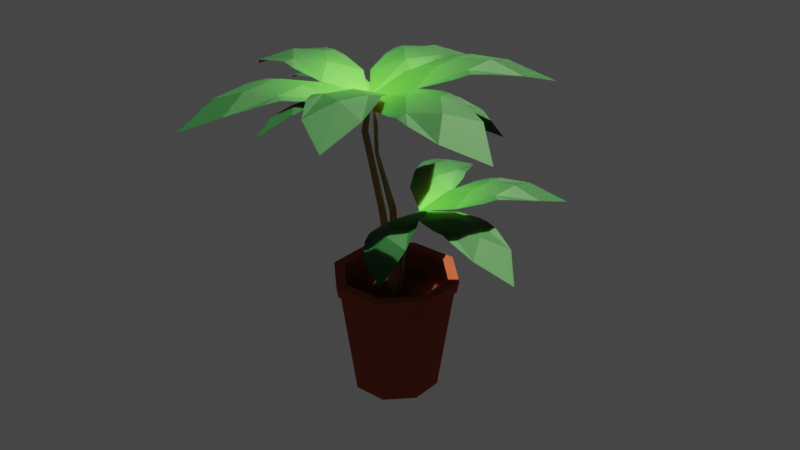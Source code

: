 # Source: Low_poly_plant.blend  (saved by Blender 2.92.15; exported with 4.5.12 LTS)
import bpy
from mathutils import Matrix  # noqa: F401  (used for matrix-valued properties, if any)

bpy.ops.wm.read_factory_settings(use_empty=True)
scene = bpy.context.scene
scene.name = 'Scene'

# ---- collections
col_collection = bpy.data.collections.new('Collection'); scene.collection.children.link(col_collection)
col_leaves = bpy.data.collections.new('leaves'); scene.collection.children.link(col_leaves)

# ---- materials (node trees are filled in below, after node groups)
mat_ceramique = bpy.data.materials.new('ceramique')
mat_ceramique.use_transparent_shadow = False
mat_dirt = bpy.data.materials.new('dirt')
mat_dirt.use_transparent_shadow = False
mat_bark__i_dunno__i_guess_thats_how_its_called = bpy.data.materials.new('bark? i dunno, i guess thats how its called')
mat_bark__i_dunno__i_guess_thats_how_its_called.use_transparent_shadow = False
mat_leaf = bpy.data.materials.new('leaf')
mat_leaf.use_transparent_shadow = False
mat_leaf.use_raytrace_refraction = True
mat_leaf.use_screen_refraction = True
mat_leaf.use_sss_translucency = True
mat_leaf.thickness_mode = 'SLAB'
mat_leaf.use_thickness_from_shadow = True
mat_leaf.pass_index = 5

# ---- node groups
ng_auto_smooth = bpy.data.node_groups.new('Auto Smooth', 'GeometryNodeTree')
_s = ng_auto_smooth.interface.new_socket(name='Geometry', in_out='OUTPUT', socket_type='NodeSocketGeometry')
_s = ng_auto_smooth.interface.new_socket(name='Geometry', in_out='INPUT', socket_type='NodeSocketGeometry')
_s = ng_auto_smooth.interface.new_socket(name='Angle', in_out='INPUT', socket_type='NodeSocketFloat')
_s.subtype = 'ANGLE'
_s.min_value = 0.0
_s.max_value = 3.142
ng_auto_smooth.is_modifier = True
_N = ng_auto_smooth.nodes; _L = ng_auto_smooth.links
n0 = _N.new('NodeGroupOutput'); n0.name = 'Group Output'; n0.location = (480, -100)
n1 = _N.new('NodeGroupInput'); n1.name = 'Group Input'; n1.location = (-420, -300)
n2 = _N.new('NodeGroupInput'); n2.name = 'Group Input.001'; n2.location = (-60, -100)
n3 = _N.new('GeometryNodeSetShadeSmooth'); n3.name = 'Set Shade Smooth'; n3.location = (120, -100)
n3.domain = 'EDGE'
n4 = _N.new('GeometryNodeSetShadeSmooth'); n4.name = 'Set Shade Smooth.001'; n4.location = (300, -100)
n5 = _N.new('GeometryNodeInputMeshEdgeAngle'); n5.name = 'Edge Angle'; n5.location = (-420, -220)
n6 = _N.new('GeometryNodeInputEdgeSmooth'); n6.name = 'Is Edge Smooth'; n6.location = (-60, -160)
n7 = _N.new('GeometryNodeInputShadeSmooth'); n7.name = 'Is Face Smooth'; n7.location = (-240, -340)
n8 = _N.new('FunctionNodeBooleanMath'); n8.name = 'Boolean Math'; n8.location = (-60, -220)
n9 = _N.new('FunctionNodeCompare'); n9.name = 'Compare'; n9.location = (-240, -180)
n9.operation = 'LESS_EQUAL'
_L.new(n5.outputs[0], n9.inputs[0])
_L.new(n4.outputs[0], n0.inputs[0])
_L.new(n1.outputs[1], n9.inputs[1])
_L.new(n9.outputs[0], n8.inputs[0])
_L.new(n7.outputs[0], n8.inputs[1])
_L.new(n2.outputs[0], n3.inputs[0])
_L.new(n6.outputs[0], n3.inputs[1])
_L.new(n3.outputs[0], n4.inputs[0])
_L.new(n8.outputs[0], n3.inputs[2])
n0.is_active_output = True

# ---- material node trees
mat_ceramique.use_nodes = True; mat_ceramique.node_tree.nodes.clear()
_N = mat_ceramique.node_tree.nodes; _L = mat_ceramique.node_tree.links
n0 = _N.new('ShaderNodeBsdfPrincipled'); n0.name = 'Principled BSDF'; n0.location = (10, 300)
n0.distribution = 'GGX'
n0.subsurface_method = 'BURLEY'
n0.inputs[0].default_value = (0.4446, 0.07837, 0.03479, 1.0)
n0.inputs[1].default_value = 0.3955
n0.inputs[2].default_value = 0.9727
n0.inputs[3].default_value = 1.45
n0.inputs[8].default_value = 1.0
n0.inputs[20].default_value = 0.0
n0.inputs[27].default_value = (0.0, 0.0, 0.0, 1.0)
n0.inputs[28].default_value = 1.0
n1 = _N.new('ShaderNodeOutputMaterial'); n1.name = 'Material Output'; n1.location = (300, 300)
_L.new(n0.outputs[0], n1.inputs[0])
n1.is_active_output = True
mat_dirt.use_nodes = True; mat_dirt.node_tree.nodes.clear()
_N = mat_dirt.node_tree.nodes; _L = mat_dirt.node_tree.links
n0 = _N.new('ShaderNodeBsdfPrincipled'); n0.name = 'Principled BSDF'; n0.location = (10, 300)
n0.distribution = 'GGX'
n0.subsurface_method = 'BURLEY'
n0.inputs[0].default_value = (0.08483, 0.0229, 0.007052, 1.0)
n0.inputs[2].default_value = 1.0
n0.inputs[3].default_value = 1.45
n0.inputs[8].default_value = 1.0
n0.inputs[10].default_value = 0.4
n0.inputs[27].default_value = (0.0, 0.0, 0.0, 1.0)
n0.inputs[28].default_value = 1.0
n1 = _N.new('ShaderNodeOutputMaterial'); n1.name = 'Material Output'; n1.location = (300, 300)
_L.new(n0.outputs[0], n1.inputs[0])
n1.is_active_output = True
mat_bark__i_dunno__i_guess_thats_how_its_called.use_nodes = True; mat_bark__i_dunno__i_guess_thats_how_its_called.node_tree.nodes.clear()
_N = mat_bark__i_dunno__i_guess_thats_how_its_called.node_tree.nodes; _L = mat_bark__i_dunno__i_guess_thats_how_its_called.node_tree.links
n0 = _N.new('ShaderNodeBsdfPrincipled'); n0.name = 'Principled BSDF'; n0.location = (10, 300)
n0.distribution = 'GGX'
n0.subsurface_method = 'BURLEY'
n0.inputs[0].default_value = (0.2831, 0.1664, 0.0786, 1.0)
n0.inputs[2].default_value = 1.0
n0.inputs[3].default_value = 1.45
n0.inputs[8].default_value = 1.0
n0.inputs[10].default_value = 0.6
n0.inputs[27].default_value = (0.0, 0.0, 0.0, 1.0)
n0.inputs[28].default_value = 1.0
n1 = _N.new('ShaderNodeOutputMaterial'); n1.name = 'Material Output'; n1.location = (300, 300)
_L.new(n0.outputs[0], n1.inputs[0])
n1.is_active_output = True
mat_leaf.use_nodes = True; mat_leaf.node_tree.nodes.clear()
_N = mat_leaf.node_tree.nodes; _L = mat_leaf.node_tree.links
n0 = _N.new('ShaderNodeBsdfPrincipled'); n0.name = 'Principled BSDF'; n0.location = (10, 300)
n0.distribution = 'GGX'
n0.subsurface_method = 'BURLEY'
n0.inputs[1].default_value = 0.4
n0.inputs[2].default_value = 0.6318
n0.inputs[3].default_value = 1.45
n0.inputs[8].default_value = 1.0
n0.inputs[10].default_value = 0.65
n0.inputs[27].default_value = (0.0, 0.0, 0.0, 1.0)
n0.inputs[28].default_value = 1.0
n1 = _N.new('ShaderNodeOutputMaterial'); n1.name = 'Material Output'; n1.location = (300, 300)
n2 = _N.new('ShaderNodeValToRGB'); n2.name = 'ColorRamp'; n2.location = (-432, 298)
while len(n2.color_ramp.elements) > 1: n2.color_ramp.elements.remove(n2.color_ramp.elements[-1])
n2.color_ramp.elements[0].position = 0.0; n2.color_ramp.elements[0].color = (0.01472, 0.1165, 0.03263, 1.0)
_e = n2.color_ramp.elements.new(1.0); _e.color = (0.1136, 1.0, 0.05593, 1.0)
n3 = _N.new('ShaderNodeTexGradient'); n3.name = 'Gradient Texture'; n3.location = (-684, 332)
n3.gradient_type = 'QUADRATIC_SPHERE'
n4 = _N.new('ShaderNodeTexCoord'); n4.name = 'Texture Coordinate'; n4.location = (-1184, 393)
n5 = _N.new('ShaderNodeMapping'); n5.name = 'Mapping'; n5.location = (-974, 410)
n5.width = 240
n6 = _N.new('ShaderNodeMix'); n6.name = 'Mix'; n6.location = (-160, 180)
n6.data_type = 'RGBA'
n6.inputs[0].default_value = 0.65
_L.new(n0.outputs[0], n1.inputs[0])
_L.new(n3.outputs[0], n2.inputs[0])
_L.new(n5.outputs[0], n3.inputs[0])
_L.new(n4.outputs[2], n5.inputs[0])
_L.new(n2.outputs[0], n6.inputs[6])
_L.new(n2.outputs[0], n6.inputs[7])
_L.new(n6.outputs[2], n0.inputs[0])
n1.is_active_output = True

# ---- world
world_world = bpy.data.worlds.new('World'); scene.world = world_world
world_world.use_nodes = True; world_world.node_tree.nodes.clear()
_N = world_world.node_tree.nodes; _L = world_world.node_tree.links
n0 = _N.new('ShaderNodeOutputWorld'); n0.name = 'World Output'; n0.location = (300, 300)
n1 = _N.new('ShaderNodeBackground'); n1.name = 'Background'; n1.location = (10, 300)
n1.inputs[0].default_value = (0.05088, 0.05088, 0.05088, 1.0)
_L.new(n1.outputs[0], n0.inputs[0])
n0.is_active_output = True
world_world.color = (0.05088, 0.05088, 0.05088)
world_world.use_sun_shadow = False
world_world.sun_shadow_jitter_overblur = 0.0

# ---- lights
light_sun = bpy.data.lights.new('Sun', 'SUN')
light_sun.color = (1.0, 0.8576, 0.6218)
light_sun.transmission_factor = 0.0
light_sun.energy = 7.0
light_sun.shadow_soft_size = 0.125

# ---- meshes
me_cube_001 = bpy.data.meshes.new('Cube.001')
me_cube_001.from_pydata([(-0.3039, -0.7356, -1.0), (-0.7356, -0.3039, -1.0), (-1.0, -0.4131, 1.0), (-0.4131, -1.0, 1.0), (-0.7356, 0.3039, -1.0), (-0.3039, 0.7356, -1.0), (-0.4131, 1.0, 1.0), (-1.0, 0.4131, 1.0), (0.7356, -0.3039, -1.0), (0.3039, -0.7356, -1.0), (0.4131, -1.0, 1.007), (1.0, -0.4131, 1.0), (0.3039, 0.7356, -1.0), (0.7356, 0.3039, -1.0), (1.0, 0.4131, 1.0), (0.4131, 1.0, 1.0), (-0.4301, -1.041, 1.0), (-1.041, -0.4301, 1.0), (-1.041, 0.4301, 1.0), (-0.4301, 1.041, 1.0), (0.4301, 1.041, 1.0), (1.041, 0.4301, 1.0), (1.041, -0.4301, 1.0), (0.4301, -1.041, 1.004), (-0.368, -0.8912, 1.217), (-0.8912, -0.368, 1.217), (-0.8912, 0.368, 1.217), (-0.368, 0.8912, 1.217), (0.368, 0.8912, 1.217), (0.8912, 0.368, 1.217), (0.8912, -0.368, 1.217), (0.368, -0.8912, 1.217), (-0.4435, -1.074, 1.217), (-1.074, -0.4435, 1.217), (-1.074, 0.4435, 1.217), (-0.4435, 1.074, 1.217), (0.4435, 1.074, 1.217), (1.074, 0.4435, 1.217), (1.074, -0.4435, 1.217), (0.4435, -1.074, 1.217), (-0.3615, -0.8755, 0.8009), (-0.8755, -0.3615, 0.8009), (-0.8755, 0.3615, 0.8009), (-0.3615, 0.8755, 0.8012), (0.3615, 0.8755, 0.8096), (0.8755, 0.3615, 0.8009), (0.8755, -0.3615, 0.8009), (0.3615, -0.8755, 0.8263), (-0.6185, -0.6185, 0.8009), (-0.6185, 0.6185, 0.8009), (0.6185, 0.6185, 0.8009), (0.6185, -0.6185, 0.8009), (-0.8755, 0.0, 0.8415), (0.0, -0.8755, 0.8263), (0.8755, 0.0, 0.8009), (0.0, 0.8755, 0.8415), (0.0, 0.0, 0.8716), (0.0, 0.3615, 0.8739), (-0.257, 0.6185, 0.8096), (0.0, -0.3615, 0.8009), (0.257, -0.6185, 0.8151), (-0.747, -0.49, 0.8009), (-0.49, 0.747, 0.8009), (0.747, 0.49, 0.8009), (0.49, -0.747, 0.8074), (-0.8755, 0.1808, 0.8093), (-0.1808, -0.8755, 0.805), (0.8755, 0.1808, 0.8009), (-0.1808, 0.8755, 0.8202), (0.4378, -0.1808, 0.8236), (-0.4378, 0.3615, 0.8009), (-0.5663, 0.49, 0.8009), (0.4378, -0.3615, 0.8009), (0.5663, -0.49, 0.8009), (-0.49, -0.747, 0.8009), (-0.747, 0.49, 0.8009), (0.49, 0.747, 0.8011), (0.747, -0.49, 0.8009), (-0.8755, -0.1808, 0.8093), (0.1808, -0.8755, 0.8401), (0.8755, -0.1808, 0.8009), (0.1808, 0.8755, 0.8347), (-0.4378, 0.1808, 0.8202), (0.4378, 0.3615, 0.8009), (0.05225, 0.747, 0.8533), (-0.4378, -0.3615, 0.8009), (-0.05225, -0.747, 0.8153), (0.1285, -0.49, 0.803), (-0.3093, -0.49, 0.8009), (-0.1808, -0.6185, 0.801), (0.0, -0.1808, 0.8122), (-0.4378, 0.0, 0.8518), (-0.4378, -0.1808, 0.8199), (-0.4378, 0.6185, 0.8009), (-0.1285, 0.747, 0.8349), (-0.3093, 0.747, 0.8064), (-0.1285, 0.49, 0.8306), (0.3093, 0.49, 0.8065), (0.1808, 0.6185, 0.8347), (0.0, 0.1808, 0.9101), (0.4378, 0.0, 0.8618), (0.4378, 0.1808, 0.8239), (0.4378, -0.6185, 0.8048), (0.1285, -0.747, 0.8313), (0.3093, -0.747, 0.8262)], [], [(9, 10, 3, 0), (13, 14, 11, 8), (15, 6, 19, 20), (1, 2, 7, 4), (5, 6, 15, 12), (0, 3, 2, 1), (6, 5, 4, 7), (14, 13, 12, 15), (10, 9, 8, 11), (4, 5, 12, 13, 8, 9, 0, 1), (22, 21, 37, 38), (10, 11, 22, 23), (3, 10, 23, 16), (14, 15, 20, 21), (6, 7, 18, 19), (2, 3, 16, 17), (11, 14, 21, 22), (7, 2, 17, 18), (25, 24, 40, 74, 48, 61, 41), (18, 17, 33, 34), (21, 20, 36, 37), (17, 16, 32, 33), (20, 19, 35, 36), (16, 23, 39, 32), (23, 22, 38, 39), (19, 18, 34, 35), (24, 25, 33, 32), (26, 27, 35, 34), (28, 29, 37, 36), (30, 31, 39, 38), (25, 26, 34, 33), (31, 24, 32, 39), (29, 30, 38, 37), (27, 28, 36, 35), (40, 66, 86), (28, 27, 43, 68, 55, 81, 44), (24, 31, 47, 79, 53, 66, 40), (31, 30, 46, 77, 51, 64, 47), (27, 26, 42, 75, 49, 62, 43), (30, 29, 45, 67, 54, 80, 46), (26, 25, 41, 78, 52, 65, 42), (29, 28, 44, 76, 50, 63, 45), (46, 80, 69), (45, 63, 83), (44, 81, 84), (42, 65, 82), (41, 61, 85), (59, 87, 72), (59, 88, 87), (48, 74, 89), (56, 90, 69), (56, 91, 90), (52, 78, 92), (58, 93, 71), (58, 94, 93), (55, 68, 95), (57, 96, 70), (57, 97, 96), (50, 76, 98), (56, 99, 82), (56, 100, 99), (54, 67, 101), (60, 102, 73), (60, 103, 102), (53, 79, 104), (104, 64, 51), (104, 79, 64), (79, 47, 64), (102, 104, 51), (102, 103, 104), (103, 53, 104), (73, 77, 46), (73, 102, 77), (102, 51, 77), (101, 83, 57), (101, 67, 83), (67, 45, 83), (99, 101, 57), (99, 100, 101), (100, 54, 101), (82, 70, 42), (82, 99, 70), (99, 57, 70), (98, 84, 58), (98, 76, 84), (76, 44, 84), (96, 98, 58), (96, 97, 98), (97, 50, 98), (70, 71, 42), (70, 96, 71), (96, 58, 71), (95, 62, 49), (95, 68, 62), (68, 43, 62), (93, 95, 49), (93, 94, 95), (94, 55, 95), (71, 75, 42), (71, 93, 75), (93, 49, 75), (92, 85, 59), (92, 78, 85), (78, 41, 85), (90, 92, 59), (90, 91, 92), (91, 52, 92), (69, 72, 46), (69, 90, 72), (90, 59, 72), (89, 86, 60), (89, 74, 86), (74, 40, 86), (87, 89, 60), (87, 88, 89), (88, 48, 89), (72, 73, 46), (72, 87, 73), (87, 60, 73), (85, 88, 59), (85, 61, 88), (61, 48, 88), (82, 91, 56), (82, 65, 91), (65, 52, 91), (84, 94, 58), (84, 81, 94), (81, 55, 94), (83, 97, 57), (83, 63, 97), (63, 50, 97), (69, 100, 56), (69, 80, 100), (80, 54, 100), (86, 103, 60), (86, 66, 103), (66, 53, 103)])
me_cube_001.polygons.foreach_set('use_smooth', [True] * 137)
me_cube_001.polygons.foreach_set('material_index', [0, 0, 0, 0, 0, 0, 0, 0, 0, 0, 0, 0, 0, 0, 0, 0, 0, 0, 0, 0, 0, 0, 0, 0, 0, 0, 0, 0, 0, 0, 0, 0, 0, 0, 1, 0, 0, 0, 0, 0, 0, 0, 1, 1, 1, 1, 1, 1, 1, 1, 1, 1, 1, 1, 1, 1, 1, 1, 1, 1, 1, 1, 1, 1, 1, 1, 1, 1, 1, 1, 1, 1, 1, 1, 1, 1, 1, 1, 1, 1, 1, 1, 1, 1, 1, 1, 1, 1, 1, 1, 1, 1, 1, 1, 1, 1, 1, 1, 1, 1, 1, 1, 1, 1, 1, 1, 1, 1, 1, 1, 1, 1, 1, 1, 1, 1, 1, 1, 1, 1, 1, 1, 1, 1, 1, 1, 1, 1, 1, 1, 1, 1, 1, 1, 1, 1, 1])
_uv = me_cube_001.uv_layers.new(name='UVMap')
_uv.uv.foreach_set('vector', [0.375, 0.8234, 0.625, 0.8234, 0.625, 0.9266, 0.375, 0.9266, 0.375, 0.5734, 0.625, 0.5734, 0.625, 0.6766, 0.375, 0.6766, 0.625, 0.4266, 0.625, 0.3234, 0.625, 0.3234, 0.625, 0.4266, 0.375, 0.07336, 0.625, 0.07336, 0.625, 0.1766, 0.375, 0.1766, 0.375, 0.3234, 0.625, 0.3234, 0.625, 0.4266, 0.375, 0.4266, 0.375, 0.0, 0.625, 0.0, 0.625, 0.07336, 0.375, 0.07336, 0.625, 0.3234, 0.375, 0.3234, 0.375, 0.1766, 0.625, 0.1766, 0.625, 0.5734, 0.375, 0.5734, 0.375, 0.4266, 0.625, 0.4266, 0.625, 0.8234, 0.375, 0.8234, 0.375, 0.6766, 0.625, 0.6766, 0.125, 0.5734, 0.1984, 0.5, 0.3016, 0.5, 0.375, 0.5734, 0.375, 0.6766, 0.3016, 0.75, 0.1984, 0.75, 0.125, 0.6766, 0.625, 0.6766, 0.625, 0.5734, 0.625, 0.5734, 0.625, 0.6766, 0.625, 0.8234, 0.625, 0.6766, 0.625, 0.6766, 0.625, 0.8234, 0.625, 0.9266, 0.625, 0.8234, 0.625, 0.8234, 0.625, 0.9266, 0.625, 0.5734, 0.625, 0.4266, 0.625, 0.4266, 0.625, 0.5734, 0.625, 0.3234, 0.625, 0.1766, 0.625, 0.1766, 0.625, 0.3234, 0.625, 0.07336, 0.625, 0.0, 0.625, 0.0, 0.625, 0.07336, 0.625, 0.6766, 0.625, 0.5734, 0.625, 0.5734, 0.625, 0.6766, 0.625, 0.1766, 0.625, 0.07336, 0.625, 0.07336, 0.625, 0.1766, 0.8538, 0.6678, 0.7928, 0.7288, 0.7928, 0.7288, 0.8081, 0.7135, 0.8233, 0.6983, 0.8385, 0.6831, 0.8538, 0.6678, 0.625, 0.1766, 0.625, 0.07336, 0.625, 0.07336, 0.625, 0.1766, 0.625, 0.5734, 0.625, 0.4266, 0.625, 0.4266, 0.625, 0.5734, 0.625, 0.07336, 0.625, 0.0, 0.625, 0.0, 0.625, 0.07336, 0.625, 0.4266, 0.625, 0.3234, 0.625, 0.3234, 0.625, 0.4266, 0.625, 0.9266, 0.625, 0.8234, 0.625, 0.8234, 0.625, 0.9266, 0.625, 0.8234, 0.625, 0.6766, 0.625, 0.6766, 0.625, 0.8234, 0.625, 0.3234, 0.625, 0.1766, 0.625, 0.1766, 0.625, 0.3234, 0.7928, 0.7288, 0.8538, 0.6678, 0.875, 0.6766, 0.8016, 0.75, 0.8538, 0.5822, 0.7928, 0.5212, 0.8016, 0.5, 0.875, 0.5734, 0.7072, 0.5212, 0.6462, 0.5822, 0.625, 0.5734, 0.6984, 0.5, 0.6462, 0.6678, 0.7072, 0.7288, 0.6984, 0.75, 0.625, 0.6766, 0.8538, 0.6678, 0.8538, 0.5822, 0.875, 0.5734, 0.875, 0.6766, 0.7072, 0.7288, 0.7928, 0.7288, 0.8016, 0.75, 0.6984, 0.75, 0.6462, 0.5822, 0.6462, 0.6678, 0.625, 0.6766, 0.625, 0.5734, 0.7928, 0.5212, 0.7072, 0.5212, 0.6984, 0.5, 0.8016, 0.5, 0.7928, 0.7288, 0.7714, 0.7288, 0.7562, 0.7135, 0.7072, 0.5212, 0.7928, 0.5212, 0.7928, 0.5212, 0.7714, 0.5212, 0.75, 0.5212, 0.7286, 0.5212, 0.7072, 0.5212, 0.7928, 0.7288, 0.7072, 0.7288, 0.7072, 0.7288, 0.7286, 0.7288, 0.75, 0.7288, 0.7714, 0.7288, 0.7928, 0.7288, 0.7072, 0.7288, 0.6462, 0.6678, 0.6462, 0.6678, 0.6615, 0.6831, 0.6767, 0.6983, 0.6919, 0.7135, 0.7072, 0.7288, 0.7928, 0.5212, 0.8538, 0.5822, 0.8538, 0.5822, 0.8385, 0.5669, 0.8233, 0.5517, 0.8081, 0.5365, 0.7928, 0.5212, 0.6462, 0.6678, 0.6462, 0.5822, 0.6462, 0.5822, 0.6462, 0.6036, 0.6462, 0.625, 0.6462, 0.6464, 0.6462, 0.6678, 0.8538, 0.5822, 0.8538, 0.6678, 0.8538, 0.6678, 0.8538, 0.6464, 0.8538, 0.625, 0.8538, 0.6036, 0.8538, 0.5822, 0.6462, 0.5822, 0.7072, 0.5212, 0.7072, 0.5212, 0.6919, 0.5365, 0.6767, 0.5517, 0.6615, 0.5669, 0.6462, 0.5822, 0.6462, 0.6678, 0.6462, 0.6464, 0.6981, 0.6464, 0.6462, 0.5822, 0.6615, 0.5669, 0.6981, 0.5822, 0.7072, 0.5212, 0.7286, 0.5212, 0.7438, 0.5365, 0.8538, 0.5822, 0.8538, 0.6036, 0.8019, 0.6036, 0.8538, 0.6678, 0.8385, 0.6831, 0.8019, 0.6678, 0.75, 0.6678, 0.7348, 0.6831, 0.6981, 0.6678, 0.75, 0.6678, 0.7867, 0.6831, 0.7348, 0.6831, 0.8233, 0.6983, 0.8081, 0.7135, 0.7714, 0.6983, 0.75, 0.625, 0.75, 0.6464, 0.6981, 0.6464, 0.75, 0.625, 0.8019, 0.625, 0.75, 0.6464, 0.8538, 0.625, 0.8538, 0.6464, 0.8019, 0.6464, 0.7805, 0.5517, 0.8019, 0.5517, 0.8171, 0.5669, 0.7805, 0.5517, 0.7652, 0.5365, 0.8019, 0.5517, 0.75, 0.5212, 0.7714, 0.5212, 0.7867, 0.5365, 0.75, 0.5822, 0.7652, 0.5669, 0.8019, 0.5822, 0.75, 0.5822, 0.7133, 0.5669, 0.7652, 0.5669, 0.6767, 0.5517, 0.6919, 0.5365, 0.7286, 0.5517, 0.75, 0.625, 0.75, 0.6036, 0.8019, 0.6036, 0.75, 0.625, 0.6981, 0.625, 0.75, 0.6036, 0.6462, 0.625, 0.6462, 0.6036, 0.6981, 0.6036, 0.7195, 0.6983, 0.6981, 0.6983, 0.6829, 0.6831, 0.7195, 0.6983, 0.7348, 0.7135, 0.6981, 0.6983, 0.75, 0.7288, 0.7286, 0.7288, 0.7133, 0.7135, 0.7133, 0.7135, 0.6919, 0.7135, 0.6767, 0.6983, 0.7133, 0.7135, 0.7286, 0.7288, 0.6919, 0.7135, 0.7286, 0.7288, 0.7072, 0.7288, 0.6919, 0.7135, 0.6981, 0.6983, 0.7133, 0.7135, 0.6767, 0.6983, 0.6981, 0.6983, 0.7348, 0.7135, 0.7133, 0.7135, 0.7348, 0.7135, 0.75, 0.7288, 0.7133, 0.7135, 0.6829, 0.6831, 0.6615, 0.6831, 0.6462, 0.6678, 0.6829, 0.6831, 0.6981, 0.6983, 0.6615, 0.6831, 0.6981, 0.6983, 0.6767, 0.6983, 0.6615, 0.6831, 0.6981, 0.6036, 0.6981, 0.5822, 0.75, 0.5822, 0.6981, 0.6036, 0.6462, 0.6036, 0.6981, 0.5822, 0.6462, 0.6036, 0.6462, 0.5822, 0.6981, 0.5822, 0.75, 0.6036, 0.6981, 0.6036, 0.75, 0.5822, 0.75, 0.6036, 0.6981, 0.625, 0.6981, 0.6036, 0.6981, 0.625, 0.6462, 0.625, 0.6981, 0.6036, 0.8019, 0.6036, 0.8019, 0.5822, 0.8538, 0.5822, 0.8019, 0.6036, 0.75, 0.6036, 0.8019, 0.5822, 0.75, 0.6036, 0.75, 0.5822, 0.8019, 0.5822, 0.7286, 0.5517, 0.7438, 0.5365, 0.7805, 0.5517, 0.7286, 0.5517, 0.6919, 0.5365, 0.7438, 0.5365, 0.6919, 0.5365, 0.7072, 0.5212, 0.7438, 0.5365, 0.7652, 0.5669, 0.7286, 0.5517, 0.7805, 0.5517, 0.7652, 0.5669, 0.7133, 0.5669, 0.7286, 0.5517, 0.7133, 0.5669, 0.6767, 0.5517, 0.7286, 0.5517, 0.8019, 0.5822, 0.8171, 0.5669, 0.8538, 0.5822, 0.8019, 0.5822, 0.7652, 0.5669, 0.8171, 0.5669, 0.7652, 0.5669, 0.7805, 0.5517, 0.8171, 0.5669, 0.7867, 0.5365, 0.8081, 0.5365, 0.8233, 0.5517, 0.7867, 0.5365, 0.7714, 0.5212, 0.8081, 0.5365, 0.7714, 0.5212, 0.7928, 0.5212, 0.8081, 0.5365, 0.8019, 0.5517, 0.7867, 0.5365, 0.8233, 0.5517, 0.8019, 0.5517, 0.7652, 0.5365, 0.7867, 0.5365, 0.7652, 0.5365, 0.75, 0.5212, 0.7867, 0.5365, 0.8171, 0.5669, 0.8385, 0.5669, 0.8538, 0.5822, 0.8171, 0.5669, 0.8019, 0.5517, 0.8385, 0.5669, 0.8019, 0.5517, 0.8233, 0.5517, 0.8385, 0.5669, 0.8019, 0.6464, 0.8019, 0.6678, 0.75, 0.6678, 0.8019, 0.6464, 0.8538, 0.6464, 0.8019, 0.6678, 0.8538, 0.6464, 0.8538, 0.6678, 0.8019, 0.6678, 0.75, 0.6464, 0.8019, 0.6464, 0.75, 0.6678, 0.75, 0.6464, 0.8019, 0.625, 0.8019, 0.6464, 0.8019, 0.625, 0.8538, 0.625, 0.8019, 0.6464, 0.6981, 0.6464, 0.6981, 0.6678, 0.6462, 0.6678, 0.6981, 0.6464, 0.75, 0.6464, 0.6981, 0.6678, 0.75, 0.6464, 0.75, 0.6678, 0.6981, 0.6678, 0.7714, 0.6983, 0.7562, 0.7135, 0.7195, 0.6983, 0.7714, 0.6983, 0.8081, 0.7135, 0.7562, 0.7135, 0.8081, 0.7135, 0.7928, 0.7288, 0.7562, 0.7135, 0.7348, 0.6831, 0.7714, 0.6983, 0.7195, 0.6983, 0.7348, 0.6831, 0.7867, 0.6831, 0.7714, 0.6983, 0.7867, 0.6831, 0.8233, 0.6983, 0.7714, 0.6983, 0.6981, 0.6678, 0.6829, 0.6831, 0.6462, 0.6678, 0.6981, 0.6678, 0.7348, 0.6831, 0.6829, 0.6831, 0.7348, 0.6831, 0.7195, 0.6983, 0.6829, 0.6831, 0.8019, 0.6678, 0.7867, 0.6831, 0.75, 0.6678, 0.8019, 0.6678, 0.8385, 0.6831, 0.7867, 0.6831, 0.8385, 0.6831, 0.8233, 0.6983, 0.7867, 0.6831, 0.8019, 0.6036, 0.8019, 0.625, 0.75, 0.625, 0.8019, 0.6036, 0.8538, 0.6036, 0.8019, 0.625, 0.8538, 0.6036, 0.8538, 0.625, 0.8019, 0.625, 0.7438, 0.5365, 0.7652, 0.5365, 0.7805, 0.5517, 0.7438, 0.5365, 0.7286, 0.5212, 0.7652, 0.5365, 0.7286, 0.5212, 0.75, 0.5212, 0.7652, 0.5365, 0.6981, 0.5822, 0.7133, 0.5669, 0.75, 0.5822, 0.6981, 0.5822, 0.6615, 0.5669, 0.7133, 0.5669, 0.6615, 0.5669, 0.6767, 0.5517, 0.7133, 0.5669, 0.6981, 0.6464, 0.6981, 0.625, 0.75, 0.625, 0.6981, 0.6464, 0.6462, 0.6464, 0.6981, 0.625, 0.6462, 0.6464, 0.6462, 0.625, 0.6981, 0.625, 0.7562, 0.7135, 0.7348, 0.7135, 0.7195, 0.6983, 0.7562, 0.7135, 0.7714, 0.7288, 0.7348, 0.7135, 0.7714, 0.7288, 0.75, 0.7288, 0.7348, 0.7135])
me_cube_001.materials.append(mat_ceramique)
me_cube_001.materials.append(mat_dirt)
me_cube_001.use_remesh_fix_poles = True
me_cube_001.use_remesh_preserve_attributes = False
me_cube_001.use_mirror_vertex_groups = False
me_cube_001.update()
me_cube_002 = bpy.data.meshes.new('Cube.002')
me_cube_002.from_pydata([(0.1553, -0.5135, 1.735), (0.1904, -0.4842, 1.748), (0.1922, -0.4479, 1.761), (0.1603, -0.4141, 1.771), (0.1218, -0.4116, 1.769), (0.08667, -0.4409, 1.757), (0.08482, -0.4772, 1.743), (0.1167, -0.511, 1.733), (-0.03031, -0.08306, -0.1269), (-0.08306, -0.03031, -0.1269), (-0.06558, -0.06417, 0.1707), (-0.02535, -0.1062, 0.1649), (-0.08306, 0.03031, -0.1269), (-0.03031, 0.08306, -0.1269), (-0.02208, 0.02165, 0.1893), (-0.06438, -0.01751, 0.1796), (0.08306, -0.03031, -0.1269), (0.03031, -0.08306, -0.1269), (0.02208, -0.1078, 0.1672), (0.06438, -0.06868, 0.1769), (0.03031, 0.08306, -0.1269), (0.08306, 0.03031, -0.1269), (0.06558, -0.02202, 0.1858), (0.02535, 0.02001, 0.1916), (0.1341, -0.7627, 3.046), (0.1311, -0.7287, 3.046), (0.1076, -0.7947, 3.04), (0.07421, -0.7975, 3.033), (0.04258, -0.7704, 3.028), (0.03961, -0.7364, 3.029), (0.06607, -0.7044, 3.035), (0.09945, -0.7016, 3.041), (0.08697, -0.6196, 3.518), (0.08351, -0.6001, 3.512), (0.07363, -0.6413, 3.517), (0.05484, -0.6467, 3.511), (0.03549, -0.6346, 3.499), (0.03202, -0.6151, 3.493), (0.04536, -0.5935, 3.494), (0.06415, -0.588, 3.5)], [], [(17, 18, 11, 8), (21, 22, 19, 16), (4, 5, 29, 30), (19, 22, 2, 1), (9, 10, 15, 12), (13, 14, 23, 20), (8, 11, 10, 9), (14, 13, 12, 15), (22, 21, 20, 23), (18, 17, 16, 19), (12, 13, 20, 21, 16, 17, 8, 9), (15, 10, 6, 5), (23, 14, 4, 3), (18, 19, 1, 0), (11, 18, 0, 7), (22, 23, 3, 2), (14, 15, 5, 4), (10, 11, 7, 6), (30, 29, 37, 38), (6, 7, 27, 28), (7, 0, 26, 27), (3, 4, 30, 31), (2, 3, 31, 25), (0, 1, 24, 26), (5, 6, 28, 29), (1, 2, 25, 24), (33, 39, 38, 37, 36, 35, 34, 32), (28, 27, 35, 36), (27, 26, 34, 35), (25, 31, 39, 33), (26, 24, 32, 34), (29, 28, 36, 37), (24, 25, 33, 32), (31, 30, 38, 39)])
_uv = me_cube_002.uv_layers.new(name='UVMap')
_uv.uv.foreach_set('vector', [0.4859, 0.2838, 0.4847, 0.3245, 0.4782, 0.3242, 0.4775, 0.2838, 0.4932, 0.2838, 0.4907, 0.3271, 0.4906, 0.3259, 0.4932, 0.2838, 0.4985, 0.5462, 0.4937, 0.5444, 0.4871, 0.7204, 0.4908, 0.7213, 0.4906, 0.3259, 0.4907, 0.3271, 0.5083, 0.545, 0.508, 0.5432, 0.4702, 0.2838, 0.4726, 0.325, 0.4728, 0.3262, 0.4702, 0.2838, 0.4775, 0.2838, 0.4786, 0.3276, 0.4852, 0.3279, 0.4859, 0.2838, 0.4775, 0.2838, 0.4782, 0.3242, 0.4726, 0.325, 0.4702, 0.2838, 0.4786, 0.3276, 0.4775, 0.2838, 0.4702, 0.2838, 0.4728, 0.3262, 0.4907, 0.3271, 0.4932, 0.2838, 0.4859, 0.2838, 0.4852, 0.3279, 0.4847, 0.3245, 0.4859, 0.2838, 0.4932, 0.2838, 0.4906, 0.3259, 0.4702, 0.2838, 0.4775, 0.2838, 0.4859, 0.2838, 0.4932, 0.2838, 0.4932, 0.2838, 0.4859, 0.2838, 0.4775, 0.2838, 0.4702, 0.2838, 0.4728, 0.3262, 0.4726, 0.325, 0.4934, 0.5426, 0.4937, 0.5444, 0.4852, 0.3279, 0.4786, 0.3276, 0.4985, 0.5462, 0.5038, 0.5464, 0.4847, 0.3245, 0.4906, 0.3259, 0.508, 0.5432, 0.5031, 0.5414, 0.4782, 0.3242, 0.4847, 0.3245, 0.5031, 0.5414, 0.4978, 0.5412, 0.4907, 0.3271, 0.4852, 0.3279, 0.5038, 0.5464, 0.5083, 0.545, 0.4786, 0.3276, 0.4728, 0.3262, 0.4937, 0.5444, 0.4985, 0.5462, 0.4726, 0.325, 0.4782, 0.3242, 0.4978, 0.5412, 0.4934, 0.5426, 0.4908, 0.7213, 0.4871, 0.7204, 0.4861, 0.7847, 0.4879, 0.7847, 0.4934, 0.5426, 0.4978, 0.5412, 0.4919, 0.721, 0.4876, 0.7203, 0.4978, 0.5412, 0.5031, 0.5414, 0.4966, 0.7219, 0.4919, 0.721, 0.5038, 0.5464, 0.4985, 0.5462, 0.4908, 0.7213, 0.4954, 0.7222, 0.5083, 0.545, 0.5038, 0.5464, 0.4954, 0.7222, 0.4998, 0.7229, 0.5031, 0.5414, 0.508, 0.5432, 0.5002, 0.7228, 0.4966, 0.7219, 0.4937, 0.5444, 0.4934, 0.5426, 0.4876, 0.7203, 0.4871, 0.7204, 0.508, 0.5432, 0.5083, 0.545, 0.4998, 0.7229, 0.5002, 0.7228, 0.4932, 0.7872, 0.4905, 0.7856, 0.4879, 0.7847, 0.4861, 0.7847, 0.4866, 0.7855, 0.4893, 0.7871, 0.4919, 0.788, 0.4937, 0.7881, 0.4876, 0.7203, 0.4919, 0.721, 0.4893, 0.7871, 0.4866, 0.7855, 0.4919, 0.721, 0.4966, 0.7219, 0.4919, 0.788, 0.4893, 0.7871, 0.4998, 0.7229, 0.4954, 0.7222, 0.4905, 0.7856, 0.4932, 0.7872, 0.4966, 0.7219, 0.5002, 0.7228, 0.4937, 0.7881, 0.4919, 0.788, 0.4871, 0.7204, 0.4876, 0.7203, 0.4866, 0.7855, 0.4861, 0.7847, 0.5002, 0.7228, 0.4998, 0.7229, 0.4932, 0.7872, 0.4937, 0.7881, 0.4954, 0.7222, 0.4908, 0.7213, 0.4879, 0.7847, 0.4905, 0.7856])
me_cube_002.materials.append(mat_bark__i_dunno__i_guess_thats_how_its_called)
me_cube_002.use_remesh_fix_poles = True
me_cube_002.use_remesh_preserve_attributes = False
me_cube_002.use_mirror_vertex_groups = False
me_cube_002.update()
me_cube_003 = bpy.data.meshes.new('Cube.003')
me_cube_003.from_pydata([(-0.04267, -0.2081, 2.074), (0.007738, -0.1655, 2.092), (0.01005, -0.1128, 2.11), (-0.03633, -0.06382, 2.124), (-0.09195, -0.06015, 2.122), (-0.1424, -0.1028, 2.105), (-0.1447, -0.1554, 2.087), (-0.09829, -0.2044, 2.073), (-0.04477, -0.1203, -0.187), (-0.1211, -0.04391, -0.1866), (-0.1026, -0.09285, 0.2203), (-0.04434, -0.1538, 0.2118), (-0.121, 0.04394, -0.1862), (-0.04448, 0.1204, -0.1859), (-0.03971, 0.03151, 0.2467), (-0.1009, -0.02524, 0.2331), (0.1196, -0.04391, -0.1867), (0.04307, -0.1203, -0.187), (0.02428, -0.1561, 0.2147), (0.08545, -0.09938, 0.2283), (0.04336, 0.1204, -0.186), (0.1197, 0.04394, -0.1863), (0.08714, -0.03177, 0.2411), (0.02891, 0.02913, 0.2496), (-0.3563, -0.4973, 3.294), (-0.358, -0.4653, 3.296), (-0.3816, -0.5281, 3.289), (-0.4125, -0.5314, 3.283), (-0.441, -0.5064, 3.28), (-0.4427, -0.4744, 3.282), (-0.4174, -0.4436, 3.287), (-0.3865, -0.4403, 3.292), (-0.6, -0.5318, 4.354), (-0.6051, -0.5036, 4.345), (-0.6194, -0.5632, 4.353), (-0.6466, -0.5712, 4.343), (-0.6747, -0.5536, 4.327), (-0.6797, -0.5254, 4.318), (-0.6603, -0.494, 4.319), (-0.6331, -0.486, 4.329)], [], [(17, 18, 11, 8), (21, 22, 19, 16), (4, 5, 29, 30), (19, 22, 2, 1), (9, 10, 15, 12), (13, 14, 23, 20), (8, 11, 10, 9), (14, 13, 12, 15), (22, 21, 20, 23), (18, 17, 16, 19), (12, 13, 20, 21, 16, 17, 8, 9), (15, 10, 6, 5), (23, 14, 4, 3), (18, 19, 1, 0), (11, 18, 0, 7), (22, 23, 3, 2), (14, 15, 5, 4), (10, 11, 7, 6), (30, 29, 37, 38), (6, 7, 27, 28), (7, 0, 26, 27), (3, 4, 30, 31), (2, 3, 31, 25), (0, 1, 24, 26), (5, 6, 28, 29), (1, 2, 25, 24), (33, 39, 38, 37, 36, 35, 34, 32), (28, 27, 35, 36), (27, 26, 34, 35), (25, 31, 39, 33), (26, 24, 32, 34), (29, 28, 36, 37), (24, 25, 33, 32), (31, 30, 38, 39)])
_uv = me_cube_003.uv_layers.new(name='UVMap')
_uv.uv.foreach_set('vector', [0.375, 0.8294, 0.625, 0.8294, 0.625, 0.9206, 0.375, 0.9206, 0.375, 0.5794, 0.625, 0.5794, 0.625, 0.6706, 0.375, 0.6706, 0.625, 0.3294, 0.625, 0.1706, 0.625, 0.1706, 0.625, 0.3294, 0.625, 0.6706, 0.625, 0.5794, 0.625, 0.5794, 0.625, 0.6706, 0.375, 0.07938, 0.625, 0.07938, 0.625, 0.1706, 0.375, 0.1706, 0.375, 0.3294, 0.625, 0.3294, 0.625, 0.4206, 0.375, 0.4206, 0.375, 0.0, 0.625, 0.0, 0.625, 0.07938, 0.375, 0.07938, 0.625, 0.3294, 0.375, 0.3294, 0.375, 0.1706, 0.625, 0.1706, 0.625, 0.5794, 0.375, 0.5794, 0.375, 0.4206, 0.625, 0.4206, 0.625, 0.8294, 0.375, 0.8294, 0.375, 0.6706, 0.625, 0.6706, 0.125, 0.5794, 0.2044, 0.5, 0.2956, 0.5, 0.375, 0.5794, 0.375, 0.6706, 0.2956, 0.75, 0.2044, 0.75, 0.125, 0.6706, 0.625, 0.1706, 0.625, 0.07938, 0.625, 0.07938, 0.625, 0.1706, 0.625, 0.4206, 0.625, 0.3294, 0.625, 0.3294, 0.625, 0.4206, 0.625, 0.8294, 0.625, 0.6706, 0.625, 0.6706, 0.625, 0.8294, 0.625, 0.9206, 0.625, 0.8294, 0.625, 0.8294, 0.625, 0.9206, 0.625, 0.5794, 0.625, 0.4206, 0.625, 0.4206, 0.625, 0.5794, 0.625, 0.3294, 0.625, 0.1706, 0.625, 0.1706, 0.625, 0.3294, 0.625, 0.07938, 0.625, 0.0, 0.625, 0.0, 0.625, 0.07938, 0.625, 0.3294, 0.625, 0.1706, 0.625, 0.1706, 0.625, 0.3294, 0.625, 0.07938, 0.625, 0.0, 0.625, 0.0, 0.625, 0.07938, 0.625, 0.9206, 0.625, 0.8294, 0.625, 0.8294, 0.625, 0.9206, 0.625, 0.4206, 0.625, 0.3294, 0.625, 0.3294, 0.625, 0.4206, 0.625, 0.5794, 0.625, 0.4206, 0.625, 0.4206, 0.625, 0.5794, 0.625, 0.8294, 0.625, 0.6706, 0.625, 0.6706, 0.625, 0.8294, 0.625, 0.1706, 0.625, 0.07938, 0.625, 0.07938, 0.625, 0.1706, 0.625, 0.6706, 0.625, 0.5794, 0.625, 0.5794, 0.625, 0.6706, 0.625, 0.5794, 0.7044, 0.5, 0.7956, 0.5, 0.875, 0.5794, 0.875, 0.6706, 0.7956, 0.75, 0.7044, 0.75, 0.625, 0.6706, 0.625, 0.07938, 0.625, 0.0, 0.625, 0.0, 0.625, 0.07938, 0.625, 0.9206, 0.625, 0.8294, 0.625, 0.8294, 0.625, 0.9206, 0.625, 0.5794, 0.625, 0.4206, 0.625, 0.4206, 0.625, 0.5794, 0.625, 0.8294, 0.625, 0.6706, 0.625, 0.6706, 0.625, 0.8294, 0.625, 0.1706, 0.625, 0.07938, 0.625, 0.07938, 0.625, 0.1706, 0.625, 0.6706, 0.625, 0.5794, 0.625, 0.5794, 0.625, 0.6706, 0.625, 0.4206, 0.625, 0.3294, 0.625, 0.3294, 0.625, 0.4206])
me_cube_003.materials.append(mat_bark__i_dunno__i_guess_thats_how_its_called)
me_cube_003.use_remesh_fix_poles = True
me_cube_003.use_remesh_preserve_attributes = False
me_cube_003.use_mirror_vertex_groups = False
me_cube_003.update()
me_cube_004 = bpy.data.meshes.new('Cube.004')
me_cube_004.from_pydata([(0.09191, -0.227, 2.469), (0.1428, -0.1845, 2.487), (0.1455, -0.1319, 2.507), (0.09926, -0.08297, 2.521), (0.04343, -0.07927, 2.519), (-0.007473, -0.1218, 2.5), (-0.01015, -0.1744, 2.481), (0.03608, -0.2233, 2.466), (-0.04393, -0.1204, -0.184), (-0.1204, -0.04393, -0.184), (-0.09503, -0.09298, 0.2474), (-0.03673, -0.1539, 0.239), (-0.1204, 0.04393, -0.184), (-0.04393, 0.1204, -0.184), (-0.03199, 0.03138, 0.2743), (-0.0933, -0.02537, 0.2602), (0.1204, -0.04393, -0.184), (0.04393, -0.1204, -0.184), (0.03199, -0.1563, 0.2423), (0.0933, -0.09952, 0.2564), (0.04393, 0.1204, -0.184), (0.1204, 0.04393, -0.184), (0.09503, -0.03191, 0.2692), (0.03673, 0.02899, 0.2776), (0.03377, -0.6422, 3.965), (0.03092, -0.6095, 3.966), (0.008357, -0.6729, 3.959), (-0.02371, -0.6756, 3.953), (-0.0541, -0.6496, 3.948), (-0.05695, -0.6169, 3.949), (-0.03154, -0.5862, 3.955), (0.0005329, -0.5835, 3.961), (0.126, -0.8978, 5.097), (0.121, -0.8696, 5.088), (0.1067, -0.9292, 5.097), (0.07947, -0.9372, 5.087), (0.05142, -0.9196, 5.071), (0.04641, -0.8914, 5.062), (0.06573, -0.86, 5.063), (0.09296, -0.852, 5.072)], [], [(17, 18, 11, 8), (21, 22, 19, 16), (4, 5, 29, 30), (19, 22, 2, 1), (9, 10, 15, 12), (13, 14, 23, 20), (8, 11, 10, 9), (14, 13, 12, 15), (22, 21, 20, 23), (18, 17, 16, 19), (12, 13, 20, 21, 16, 17, 8, 9), (15, 10, 6, 5), (23, 14, 4, 3), (18, 19, 1, 0), (11, 18, 0, 7), (22, 23, 3, 2), (14, 15, 5, 4), (10, 11, 7, 6), (30, 29, 37, 38), (6, 7, 27, 28), (7, 0, 26, 27), (3, 4, 30, 31), (2, 3, 31, 25), (0, 1, 24, 26), (5, 6, 28, 29), (1, 2, 25, 24), (33, 39, 38, 37, 36, 35, 34, 32), (28, 27, 35, 36), (27, 26, 34, 35), (25, 31, 39, 33), (26, 24, 32, 34), (29, 28, 36, 37), (24, 25, 33, 32), (31, 30, 38, 39)])
_uv = me_cube_004.uv_layers.new(name='UVMap')
_uv.uv.foreach_set('vector', [0.375, 0.8294, 0.625, 0.8294, 0.625, 0.9206, 0.375, 0.9206, 0.375, 0.5794, 0.625, 0.5794, 0.625, 0.6706, 0.375, 0.6706, 0.625, 0.3294, 0.625, 0.1706, 0.625, 0.1706, 0.625, 0.3294, 0.625, 0.6706, 0.625, 0.5794, 0.625, 0.5794, 0.625, 0.6706, 0.375, 0.07938, 0.625, 0.07938, 0.625, 0.1706, 0.375, 0.1706, 0.375, 0.3294, 0.625, 0.3294, 0.625, 0.4206, 0.375, 0.4206, 0.375, 0.0, 0.625, 0.0, 0.625, 0.07938, 0.375, 0.07938, 0.625, 0.3294, 0.375, 0.3294, 0.375, 0.1706, 0.625, 0.1706, 0.625, 0.5794, 0.375, 0.5794, 0.375, 0.4206, 0.625, 0.4206, 0.625, 0.8294, 0.375, 0.8294, 0.375, 0.6706, 0.625, 0.6706, 0.125, 0.5794, 0.2044, 0.5, 0.2956, 0.5, 0.375, 0.5794, 0.375, 0.6706, 0.2956, 0.75, 0.2044, 0.75, 0.125, 0.6706, 0.625, 0.1706, 0.625, 0.07938, 0.625, 0.07938, 0.625, 0.1706, 0.625, 0.4206, 0.625, 0.3294, 0.625, 0.3294, 0.625, 0.4206, 0.625, 0.8294, 0.625, 0.6706, 0.625, 0.6706, 0.625, 0.8294, 0.625, 0.9206, 0.625, 0.8294, 0.625, 0.8294, 0.625, 0.9206, 0.625, 0.5794, 0.625, 0.4206, 0.625, 0.4206, 0.625, 0.5794, 0.625, 0.3294, 0.625, 0.1706, 0.625, 0.1706, 0.625, 0.3294, 0.625, 0.07938, 0.625, 0.0, 0.625, 0.0, 0.625, 0.07938, 0.625, 0.3294, 0.625, 0.1706, 0.625, 0.1706, 0.625, 0.3294, 0.625, 0.07938, 0.625, 0.0, 0.625, 0.0, 0.625, 0.07938, 0.625, 0.9206, 0.625, 0.8294, 0.625, 0.8294, 0.625, 0.9206, 0.625, 0.4206, 0.625, 0.3294, 0.625, 0.3294, 0.625, 0.4206, 0.625, 0.5794, 0.625, 0.4206, 0.625, 0.4206, 0.625, 0.5794, 0.625, 0.8294, 0.625, 0.6706, 0.625, 0.6706, 0.625, 0.8294, 0.625, 0.1706, 0.625, 0.07938, 0.625, 0.07938, 0.625, 0.1706, 0.625, 0.6706, 0.625, 0.5794, 0.625, 0.5794, 0.625, 0.6706, 0.625, 0.5794, 0.7044, 0.5, 0.7956, 0.5, 0.875, 0.5794, 0.875, 0.6706, 0.7956, 0.75, 0.7044, 0.75, 0.625, 0.6706, 0.625, 0.07938, 0.625, 0.0, 0.625, 0.0, 0.625, 0.07938, 0.625, 0.9206, 0.625, 0.8294, 0.625, 0.8294, 0.625, 0.9206, 0.625, 0.5794, 0.625, 0.4206, 0.625, 0.4206, 0.625, 0.5794, 0.625, 0.8294, 0.625, 0.6706, 0.625, 0.6706, 0.625, 0.8294, 0.625, 0.1706, 0.625, 0.07938, 0.625, 0.07938, 0.625, 0.1706, 0.625, 0.6706, 0.625, 0.5794, 0.625, 0.5794, 0.625, 0.6706, 0.625, 0.4206, 0.625, 0.3294, 0.625, 0.3294, 0.625, 0.4206])
me_cube_004.materials.append(mat_bark__i_dunno__i_guess_thats_how_its_called)
me_cube_004.use_remesh_fix_poles = True
me_cube_004.use_remesh_preserve_attributes = False
me_cube_004.use_mirror_vertex_groups = False
me_cube_004.update()
me_plane_001 = bpy.data.meshes.new('Plane.001')
me_plane_001.from_pydata([(0.002293, 0.002293, 0.01245), (1.06, 0.5259, 0.2139), (0.5259, 1.06, 0.2139), (1.584, 1.584, -0.1724), (0.5707, 0.126, 0.1236), (0.9294, 0.384, 0.1883), (1.015, 1.46, 0.07185), (0.6567, 1.202, 0.1883), (0.384, 0.9294, 0.1883), (0.126, 0.5707, 0.1236), (1.202, 0.6567, 0.1883), (1.46, 1.015, 0.07185), (0.5538, 0.5538, 0.2274), (0.621, 0.9651, 0.2274), (0.9651, 0.621, 0.2274), (1.032, 1.032, 0.2212), (0.001807, -0.0007712, 0.0124), (0.8801, -0.7112, 0.3114), (1.13, -0.01742, 0.3182), (2.062, -0.7419, 0.04632), (0.3348, -0.4481, 0.1642), (0.7037, -0.6555, 0.268), (1.696, -0.2861, 0.2396), (1.311, -0.07431, 0.3118), (0.9583, 0.05272, 0.275), (0.5424, 0.1295, 0.1698), (1.056, -0.7826, 0.3048), (1.489, -0.8636, 0.234), (0.6945, -0.2526, 0.2956), (1.084, -0.1405, 0.33), (0.9232, -0.5875, 0.3257), (1.313, -0.4756, 0.3541), (0.0003965, -0.003219, 0.01245), (-0.2378, -1.159, 0.2139), (0.512, -1.067, 0.2139), (0.2738, -2.223, -0.1724), (-0.2519, -0.5273, 0.1236), (-0.2692, -0.9689, 0.1883), (0.5261, -1.699, 0.07185), (0.5434, -1.257, 0.1883), (0.4963, -0.8746, 0.1883), (0.3723, -0.4505, 0.1236), (-0.2221, -1.352, 0.1883), (-0.09808, -1.776, 0.07185), (0.09576, -0.7774, 0.2274), (0.3786, -1.083, 0.2274), (-0.1044, -1.143, 0.2274), (0.1785, -1.449, 0.2212), (-0.005119, 0.00121, 0.01174), (-1.06, -0.5522, 0.1313), (-0.522, -1.002, 0.4122), (-1.436, -1.727, -0.01251), (-0.5786, -0.1455, 0.02983), (-0.9325, -0.4107, 0.09196), (-0.9481, -1.477, 0.2984), (-0.6375, -1.158, 0.4041), (-0.3831, -0.8697, 0.3788), (-0.1306, -0.5198, 0.2637), (-1.187, -0.6994, 0.1173), (-1.396, -1.102, 0.06455), (-0.5712, -0.5199, 0.262), (-0.621, -0.918, 0.3747), (-0.9677, -0.6283, 0.1937), (-1.016, -1.028, 0.3007)], [], [(15, 11, 3, 6), (8, 13, 7, 2), (13, 15, 6, 7), (4, 5, 14, 12), (12, 14, 15, 13), (0, 4, 12, 9), (9, 12, 13, 8), (5, 1, 10, 14), (14, 10, 11, 15), (31, 27, 19, 22), (24, 29, 23, 18), (29, 31, 22, 23), (20, 21, 30, 28), (28, 30, 31, 29), (16, 20, 28, 25), (25, 28, 29, 24), (21, 17, 26, 30), (30, 26, 27, 31), (47, 43, 35, 38), (40, 45, 39, 34), (45, 47, 38, 39), (36, 37, 46, 44), (44, 46, 47, 45), (32, 36, 44, 41), (41, 44, 45, 40), (37, 33, 42, 46), (46, 42, 43, 47), (63, 59, 51, 54), (56, 61, 55, 50), (61, 63, 54, 55), (52, 53, 62, 60), (60, 62, 63, 61), (48, 52, 60, 57), (57, 60, 61, 56), (53, 49, 58, 62), (62, 58, 59, 63)])
_uv = me_plane_001.uv_layers.new(name='UVMap')
_uv.uv.foreach_set('vector', [0.6667, 0.6667, 1.0, 0.6667, 1.0, 1.0, 0.6667, 1.0, 0.0, 0.6667, 0.3333, 0.6667, 0.3333, 1.0, 0.0, 1.0, 0.3333, 0.6667, 0.6667, 0.6667, 0.6667, 1.0, 0.3333, 1.0, 0.3333, 0.0, 0.6667, 0.0, 0.6667, 0.3333, 0.3333, 0.3333, 0.3333, 0.3333, 0.6667, 0.3333, 0.6667, 0.6667, 0.3333, 0.6667, 0.0, 0.0, 0.3333, 0.0, 0.3333, 0.3333, 0.0, 0.3333, 0.0, 0.3333, 0.3333, 0.3333, 0.3333, 0.6667, 0.0, 0.6667, 0.6667, 0.0, 1.0, 0.0, 1.0, 0.3333, 0.6667, 0.3333, 0.6667, 0.3333, 1.0, 0.3333, 1.0, 0.6667, 0.6667, 0.6667, 0.6667, 0.6667, 1.0, 0.6667, 1.0, 1.0, 0.6667, 1.0, 0.0, 0.6667, 0.3333, 0.6667, 0.3333, 1.0, 0.0, 1.0, 0.3333, 0.6667, 0.6667, 0.6667, 0.6667, 1.0, 0.3333, 1.0, 0.3333, 0.0, 0.6667, 0.0, 0.6667, 0.3333, 0.3333, 0.3333, 0.3333, 0.3333, 0.6667, 0.3333, 0.6667, 0.6667, 0.3333, 0.6667, 0.0, 0.0, 0.3333, 0.0, 0.3333, 0.3333, 0.0, 0.3333, 0.0, 0.3333, 0.3333, 0.3333, 0.3333, 0.6667, 0.0, 0.6667, 0.6667, 0.0, 1.0, 0.0, 1.0, 0.3333, 0.6667, 0.3333, 0.6667, 0.3333, 1.0, 0.3333, 1.0, 0.6667, 0.6667, 0.6667, 0.6667, 0.6667, 1.0, 0.6667, 1.0, 1.0, 0.6667, 1.0, 0.0, 0.6667, 0.3333, 0.6667, 0.3333, 1.0, 0.0, 1.0, 0.3333, 0.6667, 0.6667, 0.6667, 0.6667, 1.0, 0.3333, 1.0, 0.3333, 0.0, 0.6667, 0.0, 0.6667, 0.3333, 0.3333, 0.3333, 0.3333, 0.3333, 0.6667, 0.3333, 0.6667, 0.6667, 0.3333, 0.6667, 0.0, 0.0, 0.3333, 0.0, 0.3333, 0.3333, 0.0, 0.3333, 0.0, 0.3333, 0.3333, 0.3333, 0.3333, 0.6667, 0.0, 0.6667, 0.6667, 0.0, 1.0, 0.0, 1.0, 0.3333, 0.6667, 0.3333, 0.6667, 0.3333, 1.0, 0.3333, 1.0, 0.6667, 0.6667, 0.6667, 0.6667, 0.6667, 1.0, 0.6667, 1.0, 1.0, 0.6667, 1.0, 0.0, 0.6667, 0.3333, 0.6667, 0.3333, 1.0, 0.0, 1.0, 0.3333, 0.6667, 0.6667, 0.6667, 0.6667, 1.0, 0.3333, 1.0, 0.3333, 0.0, 0.6667, 0.0, 0.6667, 0.3333, 0.3333, 0.3333, 0.3333, 0.3333, 0.6667, 0.3333, 0.6667, 0.6667, 0.3333, 0.6667, 0.0, 0.0, 0.3333, 0.0, 0.3333, 0.3333, 0.0, 0.3333, 0.0, 0.3333, 0.3333, 0.3333, 0.3333, 0.6667, 0.0, 0.6667, 0.6667, 0.0, 1.0, 0.0, 1.0, 0.3333, 0.6667, 0.3333, 0.6667, 0.3333, 1.0, 0.3333, 1.0, 0.6667, 0.6667, 0.6667])
me_plane_001.materials.append(mat_leaf)
me_plane_001.use_remesh_fix_poles = True
me_plane_001.use_remesh_preserve_attributes = False
me_plane_001.use_mirror_vertex_groups = False
me_plane_001.update()
me_plane_004 = bpy.data.meshes.new('Plane.004')
me_plane_004.from_pydata([(-0.07599, 0.006307, -0.2169), (1.034, -0.7471, -0.0378), (1.234, 0.06863, 0.1151), (2.389, -0.5733, -0.3591), (0.3683, -0.4888, -0.1432), (0.8223, -0.6978, -0.07333), (1.918, -0.1456, -0.03787), (1.45, 0.02901, 0.09366), (1.027, 0.135, 0.08276), (0.5353, 0.1903, -0.01595), (1.245, -0.8037, -0.06243), (1.751, -0.8247, -0.1651), (0.7624, -0.2488, 0.04403), (1.198, -0.07904, 0.1028), (1.068, -0.6045, 0.004345), (1.504, -0.4336, 0.05624), (-0.0772, 0.01153, -0.216), (1.074, 0.7224, 0.1469), (0.3917, 1.284, 0.1364), (1.591, 2.039, -0.1853), (0.5596, 0.21, -0.02838), (0.941, 0.5448, 0.09599), (0.9251, 1.814, 0.04093), (0.5291, 1.465, 0.1276), (0.2441, 1.118, 0.08524), (-0.008639, 0.6774, -0.03714), (1.226, 0.8921, 0.1384), (1.493, 1.347, 0.04969), (0.4819, 0.6975, 0.1201), (0.512, 1.183, 0.1539), (0.9518, 0.8212, 0.1607), (0.9824, 1.307, 0.1873), (-0.07908, 0.01332, -0.2163), (0.1909, 1.368, 0.01947), (-0.6858, 1.254, 0.01947), (-0.4159, 2.608, -0.4325), (0.2121, 0.6285, -0.08628), (0.229, 1.145, -0.01052), (-0.7071, 1.993, -0.1468), (-0.724, 1.477, -0.01052), (-0.6659, 1.029, -0.01052), (-0.5176, 0.5338, -0.08628), (0.171, 1.593, -0.01052), (0.0227, 2.088, -0.1468), (-0.1965, 0.9184, 0.0352), (-0.5298, 1.274, 0.0352), (0.03489, 1.348, 0.0352), (-0.2984, 1.703, 0.02792), (-0.08234, 0.01015, -0.2163), (-1.307, 0.6495, 0.01947), (-1.443, -0.2239, 0.01947), (-2.668, 0.4154, -0.4325), (-0.591, 0.4623, -0.08628), (-1.082, 0.6236, -0.01052), (-2.159, -0.03674, -0.1468), (-1.668, -0.1981, -0.01052), (-1.222, -0.2679, -0.01052), (-0.705, -0.2647, -0.08628), (-1.528, 0.6935, -0.01052), (-2.045, 0.6902, -0.1468), (-0.984, 0.1515, 0.0352), (-1.419, -0.06851, 0.0352), (-1.331, 0.4941, 0.0352), (-1.766, 0.2741, 0.02792), (-0.08061, 0.006343, -0.2163), (-1.15, -0.868, 0.01947), (-0.4004, -1.337, 0.01947), (-1.469, -2.212, -0.4325), (-0.6963, -0.2837, -0.08628), (-1.038, -0.6719, -0.01052), (-0.8538, -1.922, -0.1468), (-0.5124, -1.533, -0.01052), (-0.2729, -1.151, -0.01052), (-0.07266, -0.6742, -0.08628), (-1.277, -1.054, -0.01052), (-1.477, -1.531, -0.1468), (-0.565, -0.7672, 0.0352), (-0.5337, -1.254, 0.0352), (-1.016, -0.9515, 0.0352), (-0.9851, -1.438, 0.02792), (-0.07853, 0.00819, -0.2159), (0.1236, -1.307, 0.2236), (0.8963, -0.8787, 0.2596), (1.18, -2.284, 0.02218), (-0.1458, -0.6482, -0.004275), (0.01284, -1.12, 0.1548), (1.198, -1.573, 0.2198), (1.014, -1.073, 0.2694), (0.8016, -0.683, 0.1916), (0.4974, -0.2919, 0.02576), (0.2254, -1.51, 0.2325), (0.5548, -1.929, 0.1897), (0.3216, -0.7483, 0.1889), (0.757, -0.9528, 0.2687), (0.2592, -1.229, 0.2455), (0.6954, -1.434, 0.3181)], [], [(15, 11, 3, 6), (8, 13, 7, 2), (13, 15, 6, 7), (4, 5, 14, 12), (12, 14, 15, 13), (0, 4, 12, 9), (9, 12, 13, 8), (5, 1, 10, 14), (14, 10, 11, 15), (31, 27, 19, 22), (24, 29, 23, 18), (29, 31, 22, 23), (20, 21, 30, 28), (28, 30, 31, 29), (16, 20, 28, 25), (25, 28, 29, 24), (21, 17, 26, 30), (30, 26, 27, 31), (47, 43, 35, 38), (40, 45, 39, 34), (45, 47, 38, 39), (36, 37, 46, 44), (44, 46, 47, 45), (32, 36, 44, 41), (41, 44, 45, 40), (37, 33, 42, 46), (46, 42, 43, 47), (63, 59, 51, 54), (56, 61, 55, 50), (61, 63, 54, 55), (52, 53, 62, 60), (60, 62, 63, 61), (48, 52, 60, 57), (57, 60, 61, 56), (53, 49, 58, 62), (62, 58, 59, 63), (79, 75, 67, 70), (72, 77, 71, 66), (77, 79, 70, 71), (68, 69, 78, 76), (76, 78, 79, 77), (64, 68, 76, 73), (73, 76, 77, 72), (69, 65, 74, 78), (78, 74, 75, 79), (95, 91, 83, 86), (88, 93, 87, 82), (93, 95, 86, 87), (84, 85, 94, 92), (92, 94, 95, 93), (80, 84, 92, 89), (89, 92, 93, 88), (85, 81, 90, 94), (94, 90, 91, 95)])
_uv = me_plane_004.uv_layers.new(name='UVMap')
_uv.uv.foreach_set('vector', [0.6667, 0.6667, 1.0, 0.6667, 1.0, 1.0, 0.6667, 1.0, 0.0, 0.6667, 0.3333, 0.6667, 0.3333, 1.0, 0.0, 1.0, 0.3333, 0.6667, 0.6667, 0.6667, 0.6667, 1.0, 0.3333, 1.0, 0.3333, 0.0, 0.6667, 0.0, 0.6667, 0.3333, 0.3333, 0.3333, 0.3333, 0.3333, 0.6667, 0.3333, 0.6667, 0.6667, 0.3333, 0.6667, 0.0, 0.0, 0.3333, 0.0, 0.3333, 0.3333, 0.0, 0.3333, 0.0, 0.3333, 0.3333, 0.3333, 0.3333, 0.6667, 0.0, 0.6667, 0.6667, 0.0, 1.0, 0.0, 1.0, 0.3333, 0.6667, 0.3333, 0.6667, 0.3333, 1.0, 0.3333, 1.0, 0.6667, 0.6667, 0.6667, 0.6667, 0.6667, 1.0, 0.6667, 1.0, 1.0, 0.6667, 1.0, 0.0, 0.6667, 0.3333, 0.6667, 0.3333, 1.0, 0.0, 1.0, 0.3333, 0.6667, 0.6667, 0.6667, 0.6667, 1.0, 0.3333, 1.0, 0.3333, 0.0, 0.6667, 0.0, 0.6667, 0.3333, 0.3333, 0.3333, 0.3333, 0.3333, 0.6667, 0.3333, 0.6667, 0.6667, 0.3333, 0.6667, 0.0, 0.0, 0.3333, 0.0, 0.3333, 0.3333, 0.0, 0.3333, 0.0, 0.3333, 0.3333, 0.3333, 0.3333, 0.6667, 0.0, 0.6667, 0.6667, 0.0, 1.0, 0.0, 1.0, 0.3333, 0.6667, 0.3333, 0.6667, 0.3333, 1.0, 0.3333, 1.0, 0.6667, 0.6667, 0.6667, 0.6667, 0.6667, 1.0, 0.6667, 1.0, 1.0, 0.6667, 1.0, 0.0, 0.6667, 0.3333, 0.6667, 0.3333, 1.0, 0.0, 1.0, 0.3333, 0.6667, 0.6667, 0.6667, 0.6667, 1.0, 0.3333, 1.0, 0.3333, 0.0, 0.6667, 0.0, 0.6667, 0.3333, 0.3333, 0.3333, 0.3333, 0.3333, 0.6667, 0.3333, 0.6667, 0.6667, 0.3333, 0.6667, 0.0, 0.0, 0.3333, 0.0, 0.3333, 0.3333, 0.0, 0.3333, 0.0, 0.3333, 0.3333, 0.3333, 0.3333, 0.6667, 0.0, 0.6667, 0.6667, 0.0, 1.0, 0.0, 1.0, 0.3333, 0.6667, 0.3333, 0.6667, 0.3333, 1.0, 0.3333, 1.0, 0.6667, 0.6667, 0.6667, 0.6667, 0.6667, 1.0, 0.6667, 1.0, 1.0, 0.6667, 1.0, 0.0, 0.6667, 0.3333, 0.6667, 0.3333, 1.0, 0.0, 1.0, 0.3333, 0.6667, 0.6667, 0.6667, 0.6667, 1.0, 0.3333, 1.0, 0.3333, 0.0, 0.6667, 0.0, 0.6667, 0.3333, 0.3333, 0.3333, 0.3333, 0.3333, 0.6667, 0.3333, 0.6667, 0.6667, 0.3333, 0.6667, 0.0, 0.0, 0.3333, 0.0, 0.3333, 0.3333, 0.0, 0.3333, 0.0, 0.3333, 0.3333, 0.3333, 0.3333, 0.6667, 0.0, 0.6667, 0.6667, 0.0, 1.0, 0.0, 1.0, 0.3333, 0.6667, 0.3333, 0.6667, 0.3333, 1.0, 0.3333, 1.0, 0.6667, 0.6667, 0.6667, 0.6667, 0.6667, 1.0, 0.6667, 1.0, 1.0, 0.6667, 1.0, 0.0, 0.6667, 0.3333, 0.6667, 0.3333, 1.0, 0.0, 1.0, 0.3333, 0.6667, 0.6667, 0.6667, 0.6667, 1.0, 0.3333, 1.0, 0.3333, 0.0, 0.6667, 0.0, 0.6667, 0.3333, 0.3333, 0.3333, 0.3333, 0.3333, 0.6667, 0.3333, 0.6667, 0.6667, 0.3333, 0.6667, 0.0, 0.0, 0.3333, 0.0, 0.3333, 0.3333, 0.0, 0.3333, 0.0, 0.3333, 0.3333, 0.3333, 0.3333, 0.6667, 0.0, 0.6667, 0.6667, 0.0, 1.0, 0.0, 1.0, 0.3333, 0.6667, 0.3333, 0.6667, 0.3333, 1.0, 0.3333, 1.0, 0.6667, 0.6667, 0.6667, 0.6667, 0.6667, 1.0, 0.6667, 1.0, 1.0, 0.6667, 1.0, 0.0, 0.6667, 0.3333, 0.6667, 0.3333, 1.0, 0.0, 1.0, 0.3333, 0.6667, 0.6667, 0.6667, 0.6667, 1.0, 0.3333, 1.0, 0.3333, 0.0, 0.6667, 0.0, 0.6667, 0.3333, 0.3333, 0.3333, 0.3333, 0.3333, 0.6667, 0.3333, 0.6667, 0.6667, 0.3333, 0.6667, 0.0, 0.0, 0.3333, 0.0, 0.3333, 0.3333, 0.0, 0.3333, 0.0, 0.3333, 0.3333, 0.3333, 0.3333, 0.6667, 0.0, 0.6667, 0.6667, 0.0, 1.0, 0.0, 1.0, 0.3333, 0.6667, 0.3333, 0.6667, 0.3333, 1.0, 0.3333, 1.0, 0.6667, 0.6667, 0.6667])
me_plane_004.materials.append(mat_leaf)
me_plane_004.use_remesh_fix_poles = True
me_plane_004.use_remesh_preserve_attributes = False
me_plane_004.use_mirror_vertex_groups = False
me_plane_004.update()
me_plane_014 = bpy.data.meshes.new('Plane.014')
me_plane_014.from_pydata([(0.002293, 0.002293, 0.01245), (1.06, 0.5259, 0.2139), (0.5259, 1.06, 0.2139), (1.584, 1.584, -0.1724), (0.5707, 0.126, 0.1236), (0.9294, 0.384, 0.1883), (1.015, 1.46, 0.07185), (0.6567, 1.202, 0.1883), (0.384, 0.9294, 0.1883), (0.126, 0.5707, 0.1236), (1.202, 0.6567, 0.1883), (1.46, 1.015, 0.07185), (0.5538, 0.5538, 0.2274), (0.621, 0.9651, 0.2274), (0.9651, 0.621, 0.2274), (1.032, 1.032, 0.2212), (-0.002533, 0.002026, 0.01245), (0.608, 0.9198, 0.4801), (-0.08473, 1.162, 0.2998), (0.6892, 2.128, 0.205), (0.395, 0.354, 0.2746), (0.5672, 0.7375, 0.4256), (0.1929, 1.747, 0.2828), (-0.02962, 1.348, 0.3053), (-0.14, 0.9842, 0.2416), (-0.1816, 0.5552, 0.1246), (0.6776, 1.101, 0.4893), (0.7696, 1.545, 0.4329), (0.1611, 0.7203, 0.347), (0.03478, 1.117, 0.3448), (0.481, 0.9617, 0.4609), (0.3565, 1.359, 0.4527), (-0.0003487, -0.0009898, 0.01282), (1.031, -0.3786, 0.4902), (1.003, 0.3742, 0.5475), (2.198, 0.04551, 0.4624), (0.45, -0.3168, 0.2323), (0.8532, -0.387, 0.411), (1.649, 0.3317, 0.5829), (1.195, 0.3869, 0.5776), (0.825, 0.3815, 0.4696), (0.427, 0.3099, 0.2801), (1.223, -0.3816, 0.519), (1.672, -0.2949, 0.5351), (0.6886, -0.007995, 0.437), (1.004, 0.2392, 0.5502), (1.022, -0.2458, 0.5132), (1.34, 0.00194, 0.6205), (-0.003248, -0.004264, 0.0117), (-0.3475, -1.151, 0.02263), (0.3765, -1.118, 0.2359), (0.1957, -2.215, -0.3157), (-0.3032, -0.5146, -0.003669), (-0.3606, -0.9573, 0.008854), (0.3969, -1.735, 0.03971), (0.4039, -1.307, 0.2006), (0.3785, -0.9231, 0.2266), (0.2995, -0.4867, 0.1739), (-0.3352, -1.341, -0.0171), (-0.2058, -1.763, -0.1378), (-0.01154, -0.7987, 0.1649), (0.244, -1.125, 0.2108), (-0.2224, -1.146, 0.07343), (0.03482, -1.472, 0.1134), (-0.004223, 0.003759, 0.01156), (-0.8858, 0.8123, -0.04272), (-1.194, 0.131, 0.06639), (-2.015, 0.8206, -0.5603), (-0.3316, 0.4967, -0.0114), (-0.705, 0.7406, -0.03503), (-1.724, 0.3995, -0.1913), (-1.369, 0.1924, 0.008783), (-1.019, 0.04507, 0.07636), (-0.5878, -0.07041, 0.07943), (-1.055, 0.8879, -0.1026), (-1.468, 0.9666, -0.2822), (-0.7341, 0.3452, 0.0842), (-1.14, 0.2549, 0.06007), (-0.9419, 0.6938, -0.01022), (-1.347, 0.6023, -0.0404)], [], [(15, 11, 3, 6), (8, 13, 7, 2), (13, 15, 6, 7), (4, 5, 14, 12), (12, 14, 15, 13), (0, 4, 12, 9), (9, 12, 13, 8), (5, 1, 10, 14), (14, 10, 11, 15), (31, 27, 19, 22), (24, 29, 23, 18), (29, 31, 22, 23), (20, 21, 30, 28), (28, 30, 31, 29), (16, 20, 28, 25), (25, 28, 29, 24), (21, 17, 26, 30), (30, 26, 27, 31), (47, 43, 35, 38), (40, 45, 39, 34), (45, 47, 38, 39), (36, 37, 46, 44), (44, 46, 47, 45), (32, 36, 44, 41), (41, 44, 45, 40), (37, 33, 42, 46), (46, 42, 43, 47), (63, 59, 51, 54), (56, 61, 55, 50), (61, 63, 54, 55), (52, 53, 62, 60), (60, 62, 63, 61), (48, 52, 60, 57), (57, 60, 61, 56), (53, 49, 58, 62), (62, 58, 59, 63), (79, 75, 67, 70), (72, 77, 71, 66), (77, 79, 70, 71), (68, 69, 78, 76), (76, 78, 79, 77), (64, 68, 76, 73), (73, 76, 77, 72), (69, 65, 74, 78), (78, 74, 75, 79)])
_uv = me_plane_014.uv_layers.new(name='UVMap')
_uv.uv.foreach_set('vector', [0.6667, 0.6667, 1.0, 0.6667, 1.0, 1.0, 0.6667, 1.0, 0.0, 0.6667, 0.3333, 0.6667, 0.3333, 1.0, 0.0, 1.0, 0.3333, 0.6667, 0.6667, 0.6667, 0.6667, 1.0, 0.3333, 1.0, 0.3333, 0.0, 0.6667, 0.0, 0.6667, 0.3333, 0.3333, 0.3333, 0.3333, 0.3333, 0.6667, 0.3333, 0.6667, 0.6667, 0.3333, 0.6667, 0.0, 0.0, 0.3333, 0.0, 0.3333, 0.3333, 0.0, 0.3333, 0.0, 0.3333, 0.3333, 0.3333, 0.3333, 0.6667, 0.0, 0.6667, 0.6667, 0.0, 1.0, 0.0, 1.0, 0.3333, 0.6667, 0.3333, 0.6667, 0.3333, 1.0, 0.3333, 1.0, 0.6667, 0.6667, 0.6667, 0.6667, 0.6667, 1.0, 0.6667, 1.0, 1.0, 0.6667, 1.0, 0.0, 0.6667, 0.3333, 0.6667, 0.3333, 1.0, 0.0, 1.0, 0.3333, 0.6667, 0.6667, 0.6667, 0.6667, 1.0, 0.3333, 1.0, 0.3333, 0.0, 0.6667, 0.0, 0.6667, 0.3333, 0.3333, 0.3333, 0.3333, 0.3333, 0.6667, 0.3333, 0.6667, 0.6667, 0.3333, 0.6667, 0.0, 0.0, 0.3333, 0.0, 0.3333, 0.3333, 0.0, 0.3333, 0.0, 0.3333, 0.3333, 0.3333, 0.3333, 0.6667, 0.0, 0.6667, 0.6667, 0.0, 1.0, 0.0, 1.0, 0.3333, 0.6667, 0.3333, 0.6667, 0.3333, 1.0, 0.3333, 1.0, 0.6667, 0.6667, 0.6667, 0.6667, 0.6667, 1.0, 0.6667, 1.0, 1.0, 0.6667, 1.0, 0.0, 0.6667, 0.3333, 0.6667, 0.3333, 1.0, 0.0, 1.0, 0.3333, 0.6667, 0.6667, 0.6667, 0.6667, 1.0, 0.3333, 1.0, 0.3333, 0.0, 0.6667, 0.0, 0.6667, 0.3333, 0.3333, 0.3333, 0.3333, 0.3333, 0.6667, 0.3333, 0.6667, 0.6667, 0.3333, 0.6667, 0.0, 0.0, 0.3333, 0.0, 0.3333, 0.3333, 0.0, 0.3333, 0.0, 0.3333, 0.3333, 0.3333, 0.3333, 0.6667, 0.0, 0.6667, 0.6667, 0.0, 1.0, 0.0, 1.0, 0.3333, 0.6667, 0.3333, 0.6667, 0.3333, 1.0, 0.3333, 1.0, 0.6667, 0.6667, 0.6667, 0.6667, 0.6667, 1.0, 0.6667, 1.0, 1.0, 0.6667, 1.0, 0.0, 0.6667, 0.3333, 0.6667, 0.3333, 1.0, 0.0, 1.0, 0.3333, 0.6667, 0.6667, 0.6667, 0.6667, 1.0, 0.3333, 1.0, 0.3333, 0.0, 0.6667, 0.0, 0.6667, 0.3333, 0.3333, 0.3333, 0.3333, 0.3333, 0.6667, 0.3333, 0.6667, 0.6667, 0.3333, 0.6667, 0.0, 0.0, 0.3333, 0.0, 0.3333, 0.3333, 0.0, 0.3333, 0.0, 0.3333, 0.3333, 0.3333, 0.3333, 0.6667, 0.0, 0.6667, 0.6667, 0.0, 1.0, 0.0, 1.0, 0.3333, 0.6667, 0.3333, 0.6667, 0.3333, 1.0, 0.3333, 1.0, 0.6667, 0.6667, 0.6667, 0.6667, 0.6667, 1.0, 0.6667, 1.0, 1.0, 0.6667, 1.0, 0.0, 0.6667, 0.3333, 0.6667, 0.3333, 1.0, 0.0, 1.0, 0.3333, 0.6667, 0.6667, 0.6667, 0.6667, 1.0, 0.3333, 1.0, 0.3333, 0.0, 0.6667, 0.0, 0.6667, 0.3333, 0.3333, 0.3333, 0.3333, 0.3333, 0.6667, 0.3333, 0.6667, 0.6667, 0.3333, 0.6667, 0.0, 0.0, 0.3333, 0.0, 0.3333, 0.3333, 0.0, 0.3333, 0.0, 0.3333, 0.3333, 0.3333, 0.3333, 0.6667, 0.0, 0.6667, 0.6667, 0.0, 1.0, 0.0, 1.0, 0.3333, 0.6667, 0.3333, 0.6667, 0.3333, 1.0, 0.3333, 1.0, 0.6667, 0.6667, 0.6667])
me_plane_014.materials.append(mat_leaf)
me_plane_014.use_remesh_fix_poles = True
me_plane_014.use_remesh_preserve_attributes = False
me_plane_014.use_mirror_vertex_groups = False
me_plane_014.update()

# ---- objects
ob_pot = bpy.data.objects.new('pot', me_cube_001)
ob_tige_002 = bpy.data.objects.new('tige.002', me_cube_002)
ob_tige_001 = bpy.data.objects.new('tige.001', me_cube_003)
ob_tige = bpy.data.objects.new('tige', me_cube_004)
ob_sun = bpy.data.objects.new('Sun', light_sun)
ob_leaf_003 = bpy.data.objects.new('leaf.003', me_plane_001)
ob_leaf_004 = bpy.data.objects.new('leaf.004', me_plane_004)
ob_leaf_014 = bpy.data.objects.new('leaf.014', me_plane_014)

# ---- transforms, parenting, visibility, modifiers, constraints
ob_pot.location = (0.0, 0.0, 0.852)
ob_pot.scale = (0.8537, 0.8537, 0.8537)
ob_pot.lineart.crease_threshold = 0.0
_m = ob_pot.modifiers.new('Auto Smooth', 'NODES')
_m.node_group = ng_auto_smooth
_gi = [s.identifier for s in ng_auto_smooth.interface.items_tree if s.item_type == 'SOCKET' and s.in_out == 'INPUT']
_m[_gi[1]] = 0.5236  # Angle
ob_tige_002.location = (0.0, 0.0, 1.411)
ob_tige_002.lineart.crease_threshold = 0.0
ob_tige_001.location = (-0.0372, 0.1231, 1.411)
ob_tige_001.rotation_euler = (0.0, -0.0, -0.8997)
ob_tige_001.scale = (0.6901, 0.6901, 0.6901)
ob_tige_001.lineart.crease_threshold = 0.0
ob_tige.location = (0.0197, 0.05188, 1.525)
ob_tige.rotation_euler = (0.05966, 0.0214, -4.751)
ob_tige.scale = (0.2911, 0.2911, 0.2911)
ob_tige.lineart.crease_threshold = 0.0
ob_sun.location = (0.3646, 0.1052, 2.984)
ob_sun.rotation_euler = (-0.4576, -0.01906, 0.004439)
ob_sun.lineart.crease_threshold = 0.0
ob_leaf_003.location = (0.3646, 0.1052, 2.984)
ob_leaf_003.rotation_euler = (0.0, -0.0, 1.146)
ob_leaf_003.lineart.crease_threshold = 0.0
ob_leaf_004.location = (0.1439, -0.6289, 5.128)
ob_leaf_004.lineart.crease_threshold = 0.0
ob_leaf_014.location = (-0.5965, 0.2448, 4.4)
ob_leaf_014.rotation_euler = (-0.08664, 0.2817, -4.565)
ob_leaf_014.scale = (0.9075, 0.9075, 0.9075)
ob_leaf_014.lineart.crease_threshold = 0.0

# ---- collection membership
col_collection.objects.link(ob_pot)
col_collection.objects.link(ob_tige_002)
col_collection.objects.link(ob_tige_001)
col_collection.objects.link(ob_tige)
col_collection.objects.link(ob_sun)
col_leaves.objects.link(ob_leaf_003)
col_leaves.objects.link(ob_leaf_004)
col_leaves.objects.link(ob_leaf_014)

# ---- scene / render settings (as saved in the file)
scene.frame_start = 1; scene.frame_end = 250; scene.frame_set(1)
scene.render.engine = 'BLENDER_EEVEE_NEXT'
scene.cycles.use_denoising = False
scene.cycles.samples = 128
scene.cycles.sampling_pattern = 'TABULATED_SOBOL'
scene.cycles.use_adaptive_sampling = False
scene.cycles.use_light_tree = False
scene.eevee.use_gtao = True
scene.eevee.use_raytracing = True
scene.view_settings.view_transform = 'Filmic'
bpy.context.view_layer.update()

# ---- added for rendering (the .blend has no active camera): camera
cam_auto = bpy.data.cameras.new('AutoCamera')
cam_auto.lens = 50.0
cam_auto.sensor_width = 36.0
cam_auto.clip_end = 1000.0
ob_auto_camera = bpy.data.objects.new('AutoCamera', cam_auto)
scene.collection.objects.link(ob_auto_camera)
ob_auto_camera.location = (9.42083, -11.2055, 10.1847)
ob_auto_camera.rotation_euler = (1.09748, -7.21219e-08, 0.694738)
scene.camera = ob_auto_camera
bpy.context.view_layer.update()
